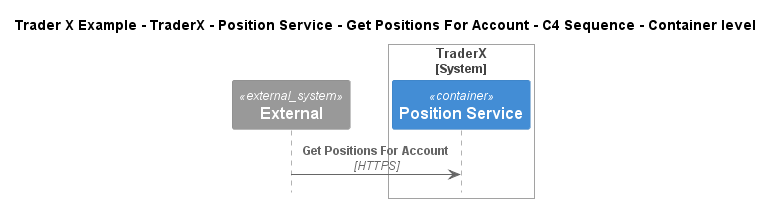

The diagram above was rendered by PlantUML. Its source (embedded in the PNG):
@startuml
!include ..\..\..\..\..\..\..\.c4s\C4_Sequence.puml

title Trader X Example - TraderX - Position Service - Get Positions For Account - C4 Sequence - Container level

System_Ext(C4InterFlow.SoftwareSystems.ExternalSystem, "External", "")

System_Boundary(TraderXExample.SoftwareSystems.TraderX, "TraderX")
    Container(TraderXExample.SoftwareSystems.TraderX.Containers.PositionService, "Position Service", "", "Server process which processes trading activity and updates positions")
Boundary_End()

Rel(C4InterFlow.SoftwareSystems.ExternalSystem, TraderXExample.SoftwareSystems.TraderX.Containers.PositionService, "Get Positions For Account", "HTTPS")


@enduml